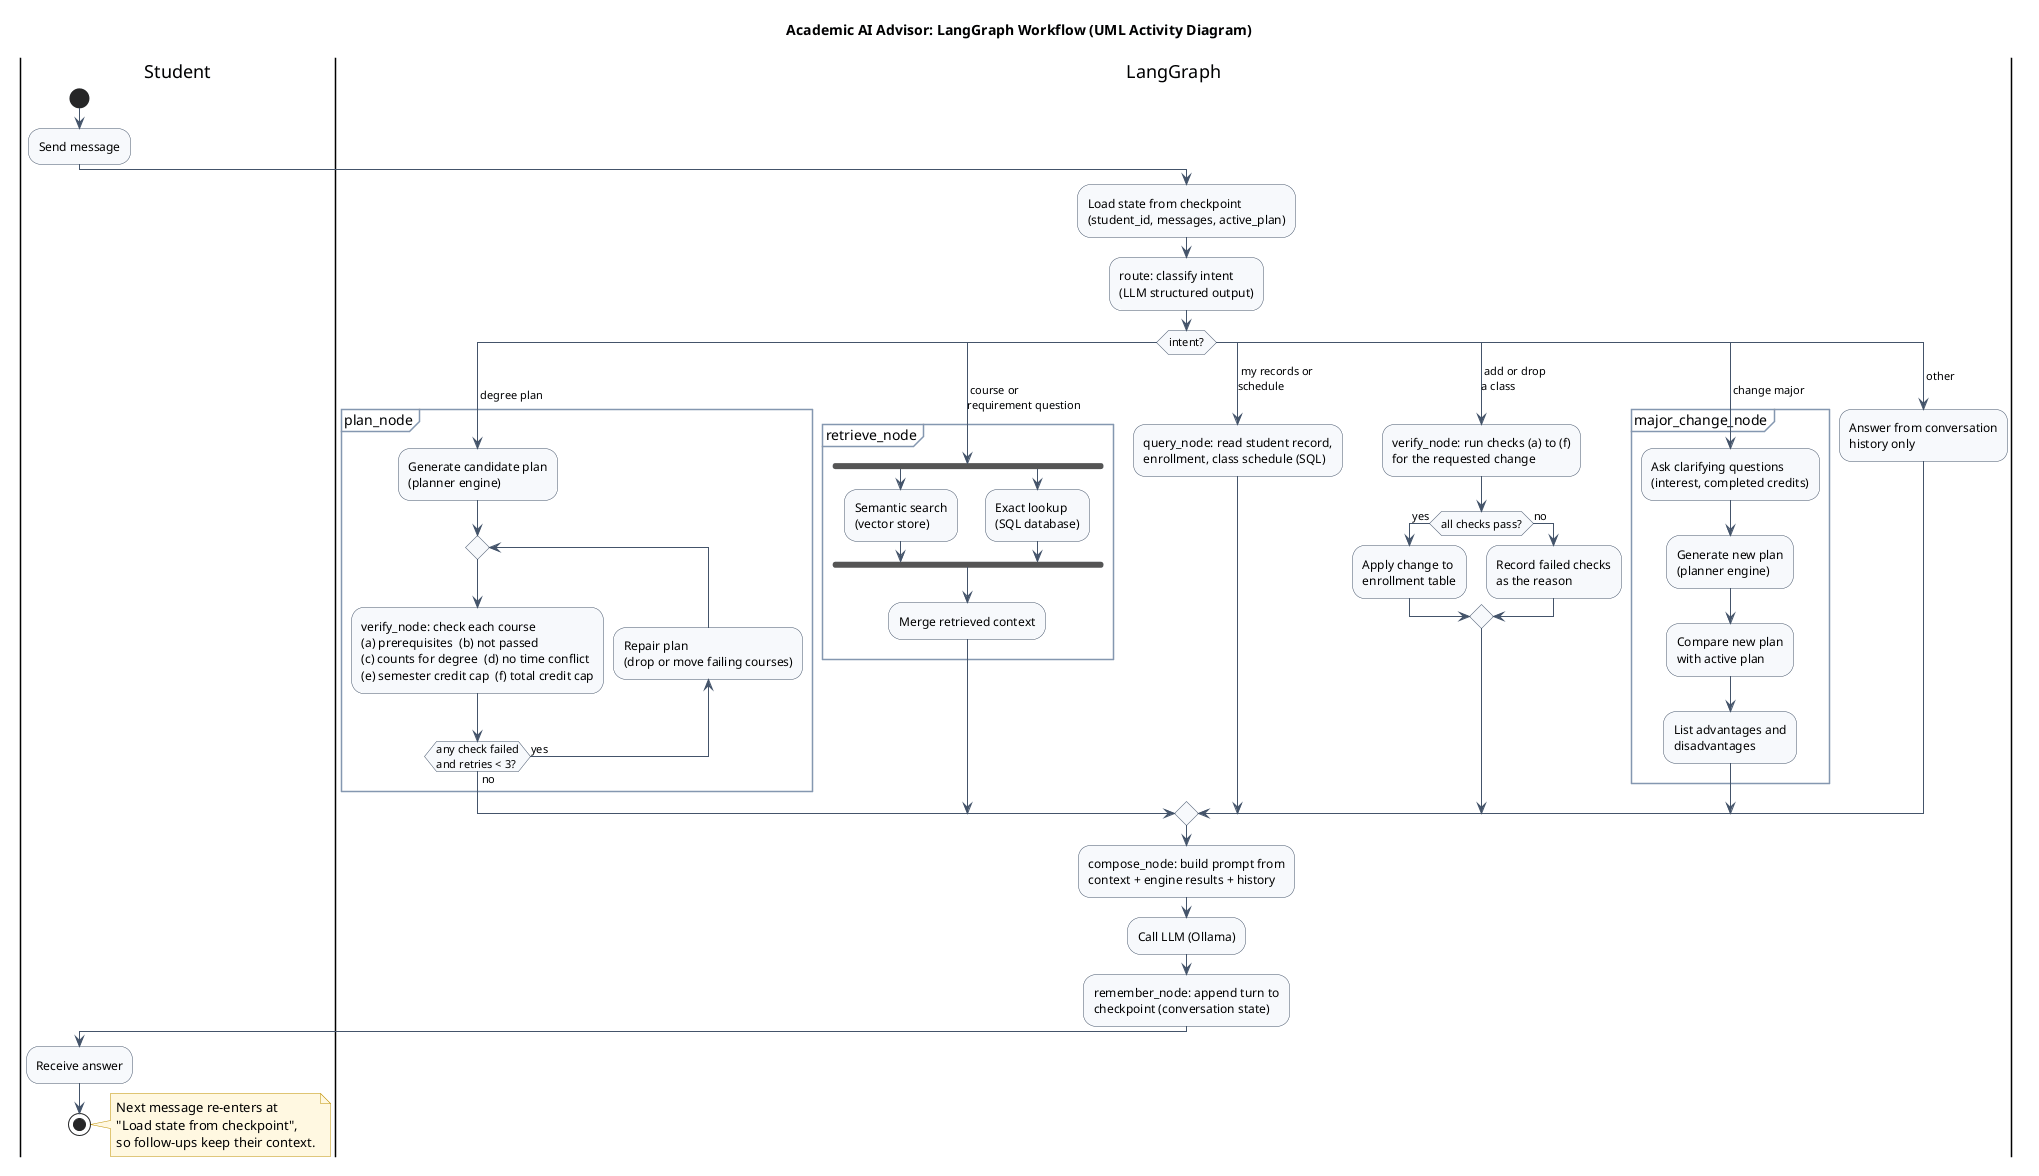

The diagram above was rendered by PlantUML. Its source (embedded in the PNG):
@startuml langgraph_activity_diagram
title Academic AI Advisor: LangGraph Workflow (UML Activity Diagram)
skinparam shadowing false
skinparam defaultFontName Helvetica
skinparam ActivityBackgroundColor #F7F9FC
skinparam ActivityBorderColor #44546A
skinparam ArrowColor #44546A
skinparam partitionBorderColor #8497B0
skinparam NoteBackgroundColor #FFF8E1
skinparam NoteBorderColor #BF9000

|Student|
start
:Send message;

|LangGraph|
:Load state from checkpoint\n(student_id, messages, active_plan);
:route: classify intent\n(LLM structured output);

switch (intent?)
case ( degree plan )
  partition "plan_node" {
    :Generate candidate plan\n(planner engine);
    repeat
      :verify_node: check each course\n(a) prerequisites  (b) not passed\n(c) counts for degree  (d) no time conflict\n(e) semester credit cap  (f) total credit cap;
      backward :Repair plan\n(drop or move failing courses);
    repeat while (any check failed\nand retries < 3?) is (yes) not (no)
  }
case ( course or\nrequirement question )
  partition "retrieve_node" {
    fork
      :Semantic search\n(vector store);
    fork again
      :Exact lookup\n(SQL database);
    end fork
    :Merge retrieved context;
  }
case ( my records or\nschedule )
  :query_node: read student record,\nenrollment, class schedule (SQL);
case ( add or drop\na class )
  :verify_node: run checks (a) to (f)\nfor the requested change;
  if (all checks pass?) then (yes)
    :Apply change to\nenrollment table;
  else (no)
    :Record failed checks\nas the reason;
  endif
case ( change major )
  partition "major_change_node" {
    :Ask clarifying questions\n(interest, completed credits);
    :Generate new plan\n(planner engine);
    :Compare new plan\nwith active plan;
    :List advantages and\ndisadvantages;
  }
case ( other )
  :Answer from conversation\nhistory only;
endswitch

:compose_node: build prompt from\ncontext + engine results + history;
:Call LLM (Ollama);
:remember_node: append turn to\ncheckpoint (conversation state);

|Student|
:Receive answer;
stop
note right
  Next message re-enters at
  "Load state from checkpoint",
  so follow-ups keep their context.
end note
@enduml